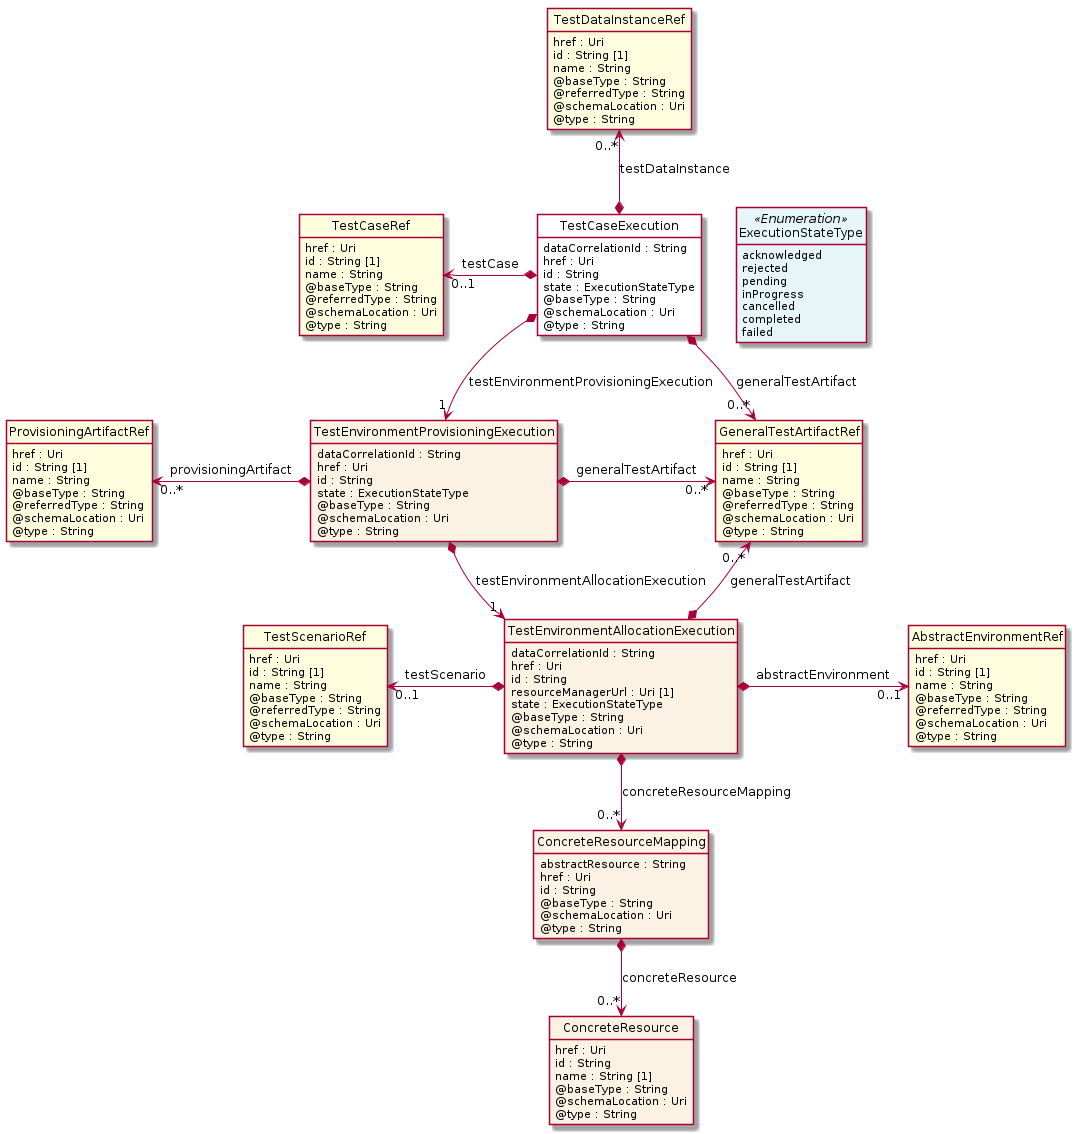

The diagram above was rendered by PlantUML. Its source (embedded in the PNG):
@startuml
hide circle
hide methods
hide stereotype
show <<Enumeration>> stereotype
skinparam class {
   BackgroundColor<<Enumeration>> #E6F5F7
   BackgroundColor<<Ref>> #FFFFE0
   BackgroundColor<<Pivot>> #FFFFFFF
   BackgroundColor<<SimpleType>> #E2F0DA
   BackgroundColor #FCF2E3
}

class TestCaseExecution <<Pivot>> {
    dataCorrelationId : String
    href : Uri
    id : String
    state : ExecutionStateType
    @baseType : String
    @schemaLocation : Uri
    @type : String
}

class GeneralTestArtifactRef  <<Ref>> {
    href : Uri
    id : String [1]
    name : String
    @baseType : String
    @referredType : String
    @schemaLocation : Uri
    @type : String
}

class TestDataInstanceRef  <<Ref>> {
    href : Uri
    id : String [1]
    name : String
    @baseType : String
    @referredType : String
    @schemaLocation : Uri
    @type : String
}

class ExecutionStateType <<Enumeration>> {
    acknowledged
    rejected
    pending
    inProgress
    cancelled
    completed
    failed
}

class TestCaseRef  <<Ref>> {
    href : Uri
    id : String [1]
    name : String
    @baseType : String
    @referredType : String
    @schemaLocation : Uri
    @type : String
}

class TestEnvironmentProvisioningExecution  {
    dataCorrelationId : String
    href : Uri
    id : String
    state : ExecutionStateType
    @baseType : String
    @schemaLocation : Uri
    @type : String
}

class ProvisioningArtifactRef  <<Ref>> {
    href : Uri
    id : String [1]
    name : String
    @baseType : String
    @referredType : String
    @schemaLocation : Uri
    @type : String
}

class TestEnvironmentAllocationExecution  {
    dataCorrelationId : String
    href : Uri
    id : String
    resourceManagerUrl : Uri [1]
    state : ExecutionStateType
    @baseType : String
    @schemaLocation : Uri
    @type : String
}

class AbstractEnvironmentRef  <<Ref>> {
    href : Uri
    id : String [1]
    name : String
    @baseType : String
    @referredType : String
    @schemaLocation : Uri
    @type : String
}

class TestScenarioRef  <<Ref>> {
    href : Uri
    id : String [1]
    name : String
    @baseType : String
    @referredType : String
    @schemaLocation : Uri
    @type : String
}

class ConcreteResourceMapping  {
    abstractResource : String
    href : Uri
    id : String
    @baseType : String
    @schemaLocation : Uri
    @type : String
}

class ConcreteResource  {
    href : Uri
    id : String
    name : String [1]
    @baseType : String
    @schemaLocation : Uri
    @type : String
}

TestCaseExecution -right[hidden]-> ExecutionStateType

TestCaseExecution *-->  "0..*" GeneralTestArtifactRef : generalTestArtifact

TestCaseExecution *-->  "1" TestEnvironmentProvisioningExecution : testEnvironmentProvisioningExecution

TestEnvironmentProvisioningExecution *-->  "1" TestEnvironmentAllocationExecution : testEnvironmentAllocationExecution

GeneralTestArtifactRef "0..*" <--* TestEnvironmentAllocationExecution : generalTestArtifact

TestEnvironmentProvisioningExecution *-right-> "0..*" GeneralTestArtifactRef : generalTestArtifact

TestCaseRef "0..1" <-left-* TestCaseExecution : testCase

TestDataInstanceRef "0..*" <--* TestCaseExecution : testDataInstance

TestScenarioRef "0..1" <-left-* TestEnvironmentAllocationExecution : testScenario

TestEnvironmentAllocationExecution *-right-> "0..1" AbstractEnvironmentRef : abstractEnvironment

TestEnvironmentAllocationExecution *-->  "0..*" ConcreteResourceMapping : concreteResourceMapping

ProvisioningArtifactRef "0..*" <-left-* TestEnvironmentProvisioningExecution : provisioningArtifact

ConcreteResourceMapping *-->  "0..*" ConcreteResource : concreteResource

@enduml